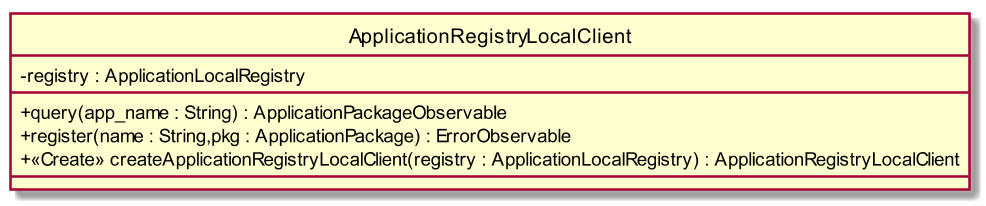

The diagram above was rendered by PlantUML. Its source (embedded in the PNG):
@startuml
scale 1000*1000
skinparam classAttributeIconSize 0
class ApplicationRegistryLocalClient{
- registry : ApplicationLocalRegistry
__
+ query(app_name : String) : ApplicationPackageObservable
+ register(name : String,pkg : ApplicationPackage) : ErrorObservable
+ <<Create>> createApplicationRegistryLocalClient(registry : ApplicationLocalRegistry) : ApplicationRegistryLocalClient
__

}
hide circle
@enduml